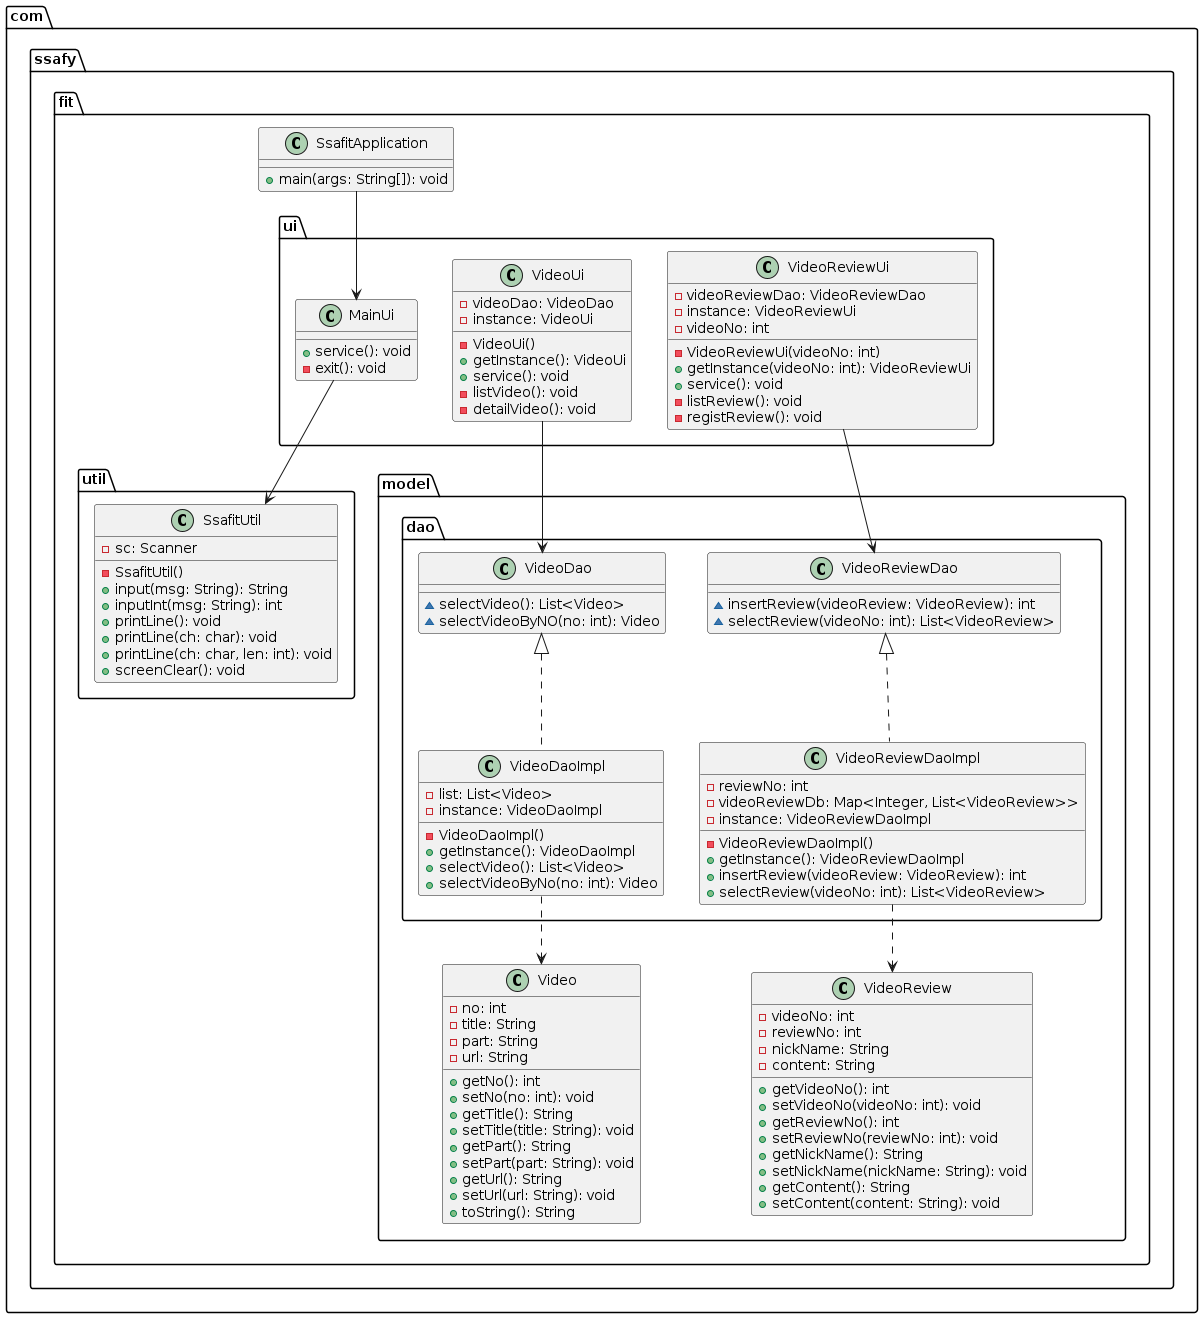

The diagram above was rendered by PlantUML. Its source (embedded in the PNG):
@startuml
package "com.ssafy.fit" {
    
    class SsafitApplication {
        + main(args: String[]): void
    }

    package "com.ssafy.fit.ui" {
        class MainUi {
            + service(): void
            - exit(): void
        }
        
        class VideoUi {
            - videoDao: VideoDao
            - instance: VideoUi
            - VideoUi()
            + getInstance(): VideoUi
            + service(): void
            - listVideo(): void
            - detailVideo(): void
        }
        
        class VideoReviewUi {
            - videoReviewDao: VideoReviewDao
            - instance: VideoReviewUi
            - videoNo: int
            - VideoReviewUi(videoNo: int)
            + getInstance(videoNo: int): VideoReviewUi
            + service(): void
            - listReview(): void
            - registReview(): void
        }
    }

    package "com.ssafy.fit.util" {
        class SsafitUtil {
            - sc: Scanner
            - SsafitUtil()
            + input(msg: String): String
            + inputInt(msg: String): int
            + printLine(): void
            + printLine(ch: char): void
            + printLine(ch: char, len: int): void
            + screenClear(): void
        }
    }

    package "com.ssafy.fit.model" {
        class Video {
            - no: int
            - title: String
            - part: String
            - url: String
            + getNo(): int
            + setNo(no: int): void
            + getTitle(): String
            + setTitle(title: String): void
            + getPart(): String
            + setPart(part: String): void
            + getUrl(): String
            + setUrl(url: String): void
            + toString(): String
        }

        class VideoReview {
            - videoNo: int
            - reviewNo: int
            - nickName: String
            - content: String
            + getVideoNo(): int
            + setVideoNo(videoNo: int): void
            + getReviewNo(): int
            + setReviewNo(reviewNo: int): void
            + getNickName(): String
            + setNickName(nickName: String): void
            + getContent(): String
            + setContent(content: String): void
        }
    }

    package "com.ssafy.fit.model.dao" {
        class VideoDao {
            ~ selectVideo(): List<Video>
            ~ selectVideoByNO(no: int): Video
        }

        class VideoDaoImpl {
            - list: List<Video>
            - instance: VideoDaoImpl
            - VideoDaoImpl()
            + getInstance(): VideoDaoImpl
            + selectVideo(): List<Video>
            + selectVideoByNo(no: int): Video
        }

        class VideoReviewDao {
            ~ insertReview(videoReview: VideoReview): int
            ~ selectReview(videoNo: int): List<VideoReview>
        }

        class VideoReviewDaoImpl {
            - reviewNo: int
            - videoReviewDb: Map<Integer, List<VideoReview>>
            - instance: VideoReviewDaoImpl
            - VideoReviewDaoImpl()
            + getInstance(): VideoReviewDaoImpl
            + insertReview(videoReview: VideoReview): int
            + selectReview(videoNo: int): List<VideoReview>
        }
    }

    VideoDao <|.. VideoDaoImpl
    VideoReviewDao <|.. VideoReviewDaoImpl

    MainUi --> SsafitUtil
    VideoUi --> VideoDao
    VideoReviewUi --> VideoReviewDao

    VideoDaoImpl ..> Video
    VideoReviewDaoImpl ..> VideoReview

    SsafitApplication --> MainUi
}
@enduml